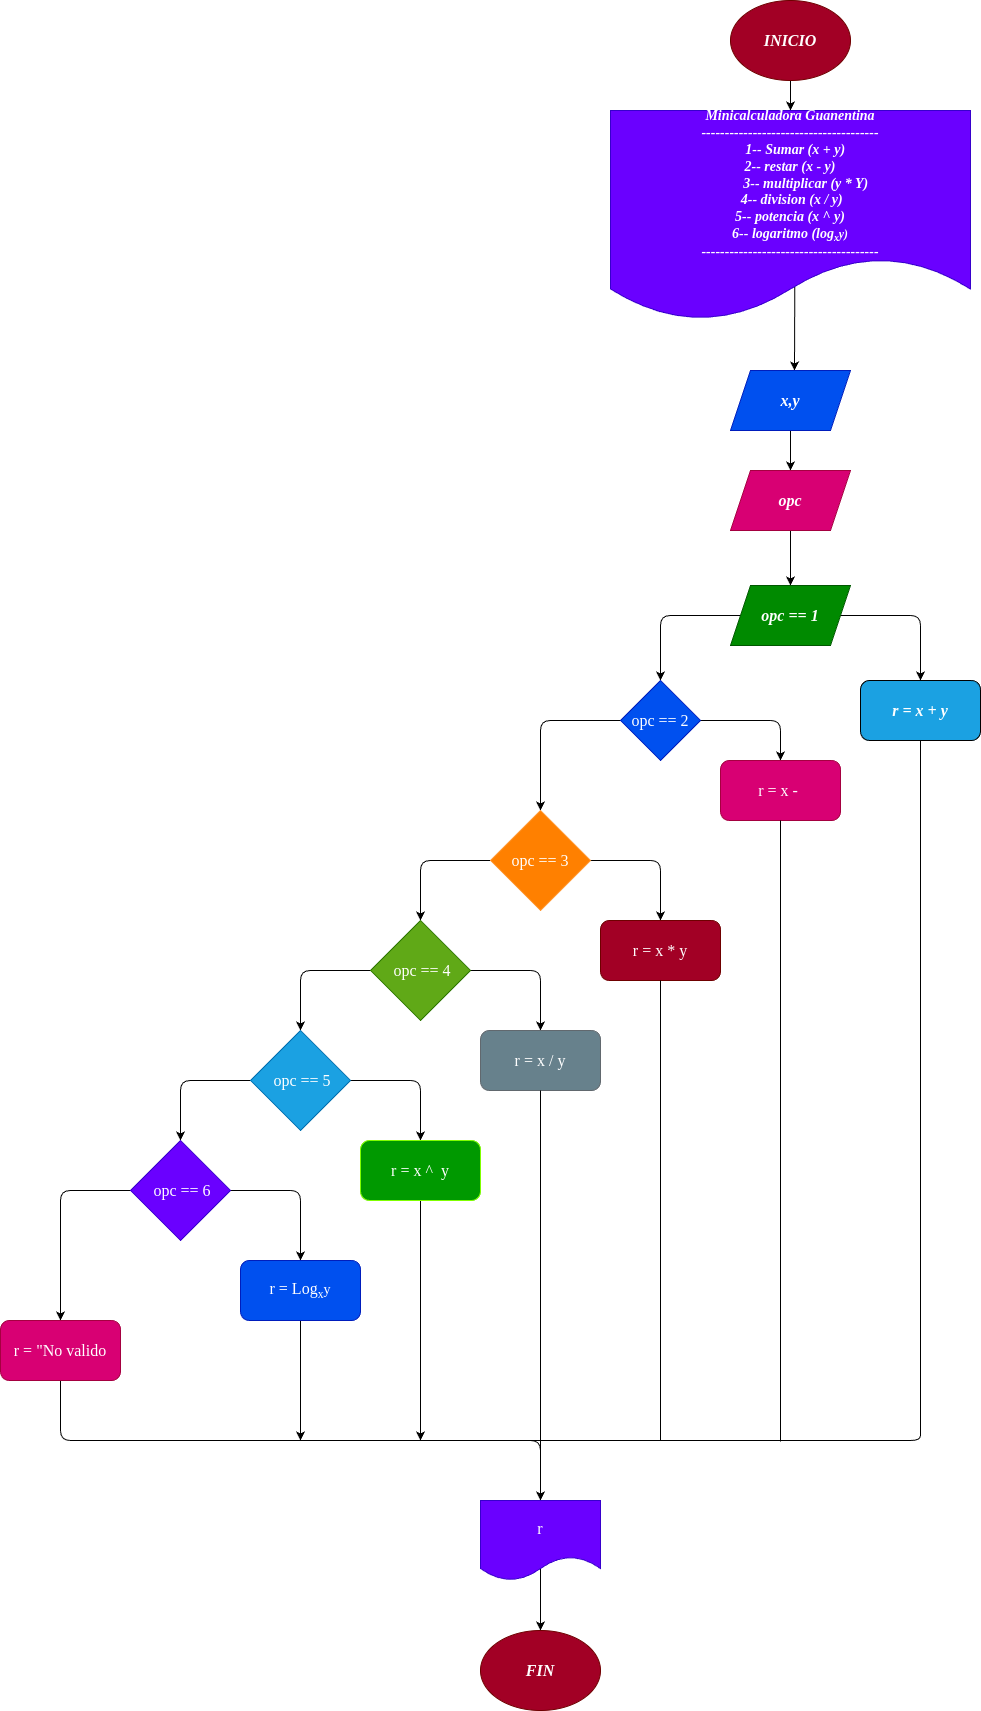

The diagram above was exported from draw.io. Its source (the exported page's mxGraphModel, read from the mxfile embedded in the PNG):
<mxGraphModel dx="1006" dy="383" grid="1" gridSize="10" guides="1" tooltips="1" connect="1" arrows="1" fold="1" page="1" pageScale="1" pageWidth="827" pageHeight="1169" math="0" shadow="0">
  <root>
    <mxCell id="0" />
    <mxCell id="1" parent="0" />
    <mxCell id="6" value="" style="edgeStyle=none;html=1;" edge="1" parent="1" source="2" target="3">
      <mxGeometry relative="1" as="geometry" />
    </mxCell>
    <mxCell id="2" value="INICIO" style="ellipse;whiteSpace=wrap;html=1;fontFamily=Lucida Console;fontStyle=3;fontSize=16;fillColor=#a20025;fontColor=#ffffff;strokeColor=#6F0000;" vertex="1" parent="1">
      <mxGeometry x="150" width="120" height="80" as="geometry" />
    </mxCell>
    <mxCell id="12" value="" style="edgeStyle=none;html=1;fontFamily=Lucida Console;fontSize=14;fontColor=#F5F5F5;exitX=0.512;exitY=0.81;exitDx=0;exitDy=0;exitPerimeter=0;" edge="1" parent="1" source="3" target="4">
      <mxGeometry relative="1" as="geometry">
        <Array as="points">
          <mxPoint x="214" y="370" />
        </Array>
      </mxGeometry>
    </mxCell>
    <mxCell id="3" value="Minicalculadora Guanentina&lt;br&gt;--------------------------------------&lt;br&gt;&amp;nbsp; &amp;nbsp;1-- Sumar (x + y)&lt;br&gt;2-- restar (x - y)&lt;br&gt;&amp;nbsp; &amp;nbsp; &amp;nbsp; &amp;nbsp; &amp;nbsp;3-- multiplicar (y * Y)&lt;br&gt;&amp;nbsp;4-- division (x / y)&lt;br&gt;5-- potencia (x ^ y)&lt;br&gt;6-- logaritmo (log&lt;span style=&quot;font-size: 11.6667px;&quot;&gt;&lt;sub&gt;x&lt;/sub&gt;y)&lt;br&gt;&lt;/span&gt;--------------------------------------" style="shape=document;whiteSpace=wrap;html=1;boundedLbl=1;fontFamily=Lucida Console;fontSize=14;fontStyle=3;fillColor=#6a00ff;fontColor=#ffffff;strokeColor=#3700CC;" vertex="1" parent="1">
      <mxGeometry x="30" y="110" width="360" height="210" as="geometry" />
    </mxCell>
    <mxCell id="8" value="" style="edgeStyle=none;html=1;" edge="1" parent="1" source="4" target="5">
      <mxGeometry relative="1" as="geometry" />
    </mxCell>
    <mxCell id="4" value="&lt;font style=&quot;font-size: 16px;&quot;&gt;x,y&lt;/font&gt;" style="shape=parallelogram;perimeter=parallelogramPerimeter;whiteSpace=wrap;html=1;fixedSize=1;fontSize=14;fontFamily=Lucida Console;fontStyle=3;fillColor=#0050ef;strokeColor=#001DBC;fontColor=#ffffff;" vertex="1" parent="1">
      <mxGeometry x="150" y="370" width="120" height="60" as="geometry" />
    </mxCell>
    <mxCell id="14" value="" style="edgeStyle=none;html=1;fontFamily=Lucida Console;fontSize=16;fontColor=#F5F5F5;" edge="1" parent="1" source="5" target="13">
      <mxGeometry relative="1" as="geometry" />
    </mxCell>
    <mxCell id="5" value="opc" style="shape=parallelogram;perimeter=parallelogramPerimeter;whiteSpace=wrap;html=1;fixedSize=1;fontSize=16;fontStyle=3;fontFamily=Lucida Console;fillColor=#d80073;fontColor=#ffffff;strokeColor=#A50040;" vertex="1" parent="1">
      <mxGeometry x="150" y="470" width="120" height="60" as="geometry" />
    </mxCell>
    <mxCell id="16" value="" style="edgeStyle=none;html=1;fontFamily=Lucida Console;fontSize=16;fontColor=#F5F5F5;" edge="1" parent="1" source="13">
      <mxGeometry relative="1" as="geometry">
        <mxPoint x="340" y="680" as="targetPoint" />
        <Array as="points">
          <mxPoint x="340" y="615" />
        </Array>
      </mxGeometry>
    </mxCell>
    <mxCell id="19" value="" style="edgeStyle=none;html=1;fontFamily=Lucida Console;fontSize=16;fontColor=#F5F5F5;" edge="1" parent="1" source="13">
      <mxGeometry relative="1" as="geometry">
        <mxPoint x="80" y="680" as="targetPoint" />
        <Array as="points">
          <mxPoint x="80" y="615" />
        </Array>
      </mxGeometry>
    </mxCell>
    <mxCell id="13" value="opc == 1" style="shape=parallelogram;perimeter=parallelogramPerimeter;whiteSpace=wrap;html=1;fixedSize=1;fontSize=16;fontStyle=3;fontFamily=Lucida Console;fillColor=#008a00;fontColor=#ffffff;strokeColor=#005700;" vertex="1" parent="1">
      <mxGeometry x="150" y="585" width="120" height="60" as="geometry" />
    </mxCell>
    <mxCell id="20" value="&lt;span style=&quot;&quot;&gt;r = x + y&lt;/span&gt;" style="rounded=1;html=1;labelBackgroundColor=none;fontFamily=Lucida Console;fontSize=16;fontColor=#ffffff;fontStyle=3;fillColor=#1ba1e2;strokeColor=default;whiteSpace=wrap;" vertex="1" parent="1">
      <mxGeometry x="280" y="680" width="120" height="60" as="geometry" />
    </mxCell>
    <mxCell id="23" value="" style="edgeStyle=none;html=1;fontFamily=Lucida Console;fontSize=16;fontColor=#F5F5F5;" edge="1" parent="1" source="21" target="22">
      <mxGeometry relative="1" as="geometry">
        <Array as="points">
          <mxPoint x="-40" y="720" />
        </Array>
      </mxGeometry>
    </mxCell>
    <mxCell id="25" value="" style="edgeStyle=none;html=1;fontFamily=Lucida Console;fontSize=16;fontColor=#F5F5F5;" edge="1" parent="1" source="21" target="24">
      <mxGeometry relative="1" as="geometry">
        <Array as="points">
          <mxPoint x="200" y="720" />
        </Array>
      </mxGeometry>
    </mxCell>
    <mxCell id="21" value="opc == 2" style="rhombus;whiteSpace=wrap;html=1;labelBackgroundColor=none;fontFamily=Lucida Console;fontSize=16;fontColor=#ffffff;fillColor=#0050ef;strokeColor=#001DBC;" vertex="1" parent="1">
      <mxGeometry x="40" y="680" width="80" height="80" as="geometry" />
    </mxCell>
    <mxCell id="27" value="" style="edgeStyle=none;html=1;fontFamily=Lucida Console;fontSize=16;fontColor=#F5F5F5;" edge="1" parent="1" source="22" target="26">
      <mxGeometry relative="1" as="geometry">
        <Array as="points">
          <mxPoint x="80" y="860" />
        </Array>
      </mxGeometry>
    </mxCell>
    <mxCell id="29" value="" style="edgeStyle=none;html=1;fontFamily=Lucida Console;fontSize=16;fontColor=#F5F5F5;" edge="1" parent="1" source="22" target="28">
      <mxGeometry relative="1" as="geometry">
        <Array as="points">
          <mxPoint x="-160" y="860" />
        </Array>
      </mxGeometry>
    </mxCell>
    <mxCell id="22" value="opc == 3" style="rhombus;whiteSpace=wrap;html=1;labelBackgroundColor=none;fontFamily=Lucida Console;fontSize=16;fontColor=#ffffff;fillColor=#FF8000;strokeColor=#FF9933;" vertex="1" parent="1">
      <mxGeometry x="-90" y="810" width="100" height="100" as="geometry" />
    </mxCell>
    <mxCell id="24" value="r = x -&amp;nbsp;" style="rounded=1;whiteSpace=wrap;html=1;fontSize=16;fontFamily=Lucida Console;fontColor=#ffffff;labelBackgroundColor=none;fillColor=#d80073;strokeColor=#A50040;" vertex="1" parent="1">
      <mxGeometry x="140" y="760" width="120" height="60" as="geometry" />
    </mxCell>
    <mxCell id="26" value="r = x * y" style="rounded=1;whiteSpace=wrap;html=1;fontSize=16;fontFamily=Lucida Console;fontColor=#ffffff;labelBackgroundColor=none;fillColor=#a20025;strokeColor=#6F0000;" vertex="1" parent="1">
      <mxGeometry x="20" y="920" width="120" height="60" as="geometry" />
    </mxCell>
    <mxCell id="33" value="" style="edgeStyle=none;html=1;fontFamily=Lucida Console;fontSize=16;fontColor=#F5F5F5;" edge="1" parent="1" source="28" target="32">
      <mxGeometry relative="1" as="geometry">
        <Array as="points">
          <mxPoint x="-40" y="970" />
        </Array>
      </mxGeometry>
    </mxCell>
    <mxCell id="35" value="" style="edgeStyle=none;html=1;fontFamily=Lucida Console;fontSize=16;fontColor=#F5F5F5;" edge="1" parent="1" source="28" target="34">
      <mxGeometry relative="1" as="geometry">
        <Array as="points">
          <mxPoint x="-280" y="970" />
        </Array>
      </mxGeometry>
    </mxCell>
    <mxCell id="28" value="&amp;nbsp;opc == 4" style="rhombus;whiteSpace=wrap;html=1;fontSize=16;fontFamily=Lucida Console;fontColor=#ffffff;labelBackgroundColor=none;fillColor=#60a917;strokeColor=#2D7600;" vertex="1" parent="1">
      <mxGeometry x="-210" y="920" width="100" height="100" as="geometry" />
    </mxCell>
    <mxCell id="32" value="r = x / y" style="rounded=1;whiteSpace=wrap;html=1;fontSize=16;fontFamily=Lucida Console;fontColor=#ffffff;labelBackgroundColor=none;fillColor=#67818C;strokeColor=#61686E;" vertex="1" parent="1">
      <mxGeometry x="-100" y="1030" width="120" height="60" as="geometry" />
    </mxCell>
    <mxCell id="37" value="" style="edgeStyle=none;html=1;fontFamily=Lucida Console;fontSize=16;fontColor=#F5F5F5;" edge="1" parent="1" source="34" target="36">
      <mxGeometry relative="1" as="geometry">
        <Array as="points">
          <mxPoint x="-160" y="1080" />
        </Array>
      </mxGeometry>
    </mxCell>
    <mxCell id="40" value="" style="edgeStyle=none;html=1;fontFamily=Lucida Console;fontSize=16;fontColor=#F5F5F5;" edge="1" parent="1" source="34" target="39">
      <mxGeometry relative="1" as="geometry">
        <Array as="points">
          <mxPoint x="-400" y="1080" />
        </Array>
      </mxGeometry>
    </mxCell>
    <mxCell id="34" value="&amp;nbsp;opc == 5" style="rhombus;whiteSpace=wrap;html=1;fontSize=16;fontFamily=Lucida Console;fontColor=#ffffff;labelBackgroundColor=none;fillColor=#1ba1e2;strokeColor=#006EAF;" vertex="1" parent="1">
      <mxGeometry x="-330" y="1030" width="100" height="100" as="geometry" />
    </mxCell>
    <mxCell id="61" value="" style="edgeStyle=none;html=1;fontFamily=Lucida Console;fontSize=14;fontColor=#F5F5F5;" edge="1" parent="1" source="36">
      <mxGeometry relative="1" as="geometry">
        <mxPoint x="-160" y="1440" as="targetPoint" />
        <Array as="points">
          <mxPoint x="-160" y="1420" />
        </Array>
      </mxGeometry>
    </mxCell>
    <mxCell id="36" value="r = x&amp;nbsp;^&amp;nbsp; y" style="rounded=1;whiteSpace=wrap;html=1;fontSize=16;fontFamily=Lucida Console;fontColor=#ffffff;labelBackgroundColor=none;fillColor=#009900;strokeColor=#80FF00;" vertex="1" parent="1">
      <mxGeometry x="-220" y="1140" width="120" height="60" as="geometry" />
    </mxCell>
    <mxCell id="42" value="" style="edgeStyle=none;html=1;fontFamily=Lucida Console;fontSize=16;fontColor=#F5F5F5;" edge="1" parent="1" source="39" target="41">
      <mxGeometry relative="1" as="geometry">
        <Array as="points">
          <mxPoint x="-280" y="1190" />
        </Array>
      </mxGeometry>
    </mxCell>
    <mxCell id="44" value="" style="edgeStyle=none;html=1;fontFamily=Lucida Console;fontSize=14;fontColor=#F5F5F5;" edge="1" parent="1" source="39" target="43">
      <mxGeometry relative="1" as="geometry">
        <Array as="points">
          <mxPoint x="-520" y="1190" />
        </Array>
      </mxGeometry>
    </mxCell>
    <mxCell id="39" value="&amp;nbsp;opc == 6" style="rhombus;whiteSpace=wrap;html=1;fontSize=16;fontFamily=Lucida Console;fontColor=#ffffff;labelBackgroundColor=none;fillColor=#6a00ff;strokeColor=#3700CC;" vertex="1" parent="1">
      <mxGeometry x="-450" y="1140" width="100" height="100" as="geometry" />
    </mxCell>
    <mxCell id="57" style="html=1;fontFamily=Lucida Console;fontSize=14;fontColor=#F5F5F5;" edge="1" parent="1" source="41">
      <mxGeometry relative="1" as="geometry">
        <mxPoint x="-280" y="1440" as="targetPoint" />
      </mxGeometry>
    </mxCell>
    <mxCell id="46" value="" style="edgeStyle=none;html=1;fontFamily=Lucida Console;fontSize=14;fontColor=#F5F5F5;" edge="1" parent="1" source="43">
      <mxGeometry relative="1" as="geometry">
        <mxPoint x="-40" y="1500" as="targetPoint" />
        <Array as="points">
          <mxPoint x="-520" y="1440" />
          <mxPoint x="-40" y="1440" />
        </Array>
      </mxGeometry>
    </mxCell>
    <mxCell id="43" value="r = &quot;No valido" style="rounded=1;whiteSpace=wrap;html=1;fontSize=16;fontFamily=Lucida Console;fontColor=#ffffff;labelBackgroundColor=none;fillColor=#d80073;strokeColor=#A50040;" vertex="1" parent="1">
      <mxGeometry x="-580" y="1320" width="120" height="60" as="geometry" />
    </mxCell>
    <mxCell id="41" value="r = Log&lt;span style=&quot;font-size: 14px;&quot;&gt;&lt;sub&gt;x&lt;/sub&gt;y&lt;/span&gt;" style="rounded=1;whiteSpace=wrap;html=1;fontSize=16;fontFamily=Lucida Console;fontColor=#ffffff;labelBackgroundColor=none;fillColor=#0050ef;strokeColor=#001DBC;" vertex="1" parent="1">
      <mxGeometry x="-340" y="1260" width="120" height="60" as="geometry" />
    </mxCell>
    <mxCell id="63" value="" style="endArrow=none;html=1;fontFamily=Lucida Console;fontSize=14;fontColor=#F5F5F5;entryX=0.5;entryY=1;entryDx=0;entryDy=0;" edge="1" parent="1" target="20">
      <mxGeometry width="50" height="50" relative="1" as="geometry">
        <mxPoint x="-66" y="1440" as="sourcePoint" />
        <mxPoint x="350" y="830" as="targetPoint" />
        <Array as="points">
          <mxPoint x="340" y="1440" />
          <mxPoint x="340" y="1430" />
          <mxPoint x="340" y="830" />
        </Array>
      </mxGeometry>
    </mxCell>
    <mxCell id="65" value="" style="endArrow=none;html=1;fontFamily=Lucida Console;fontSize=14;fontColor=#F5F5F5;entryX=0.5;entryY=1;entryDx=0;entryDy=0;" edge="1" parent="1" target="24">
      <mxGeometry width="50" height="50" relative="1" as="geometry">
        <mxPoint x="200" y="1441" as="sourcePoint" />
        <mxPoint x="200" y="890" as="targetPoint" />
        <Array as="points">
          <mxPoint x="200" y="920" />
        </Array>
      </mxGeometry>
    </mxCell>
    <mxCell id="66" value="" style="endArrow=none;html=1;fontFamily=Lucida Console;fontSize=14;fontColor=#F5F5F5;entryX=0.5;entryY=1;entryDx=0;entryDy=0;" edge="1" parent="1" target="32">
      <mxGeometry width="50" height="50" relative="1" as="geometry">
        <mxPoint x="-40" y="1450" as="sourcePoint" />
        <mxPoint x="10" y="1220" as="targetPoint" />
      </mxGeometry>
    </mxCell>
    <mxCell id="67" value="" style="endArrow=none;html=1;fontFamily=Lucida Console;fontSize=14;fontColor=#F5F5F5;entryX=0.5;entryY=1;entryDx=0;entryDy=0;" edge="1" parent="1" target="26">
      <mxGeometry width="50" height="50" relative="1" as="geometry">
        <mxPoint x="80" y="1440" as="sourcePoint" />
        <mxPoint x="10" y="990" as="targetPoint" />
        <Array as="points">
          <mxPoint x="80" y="1080" />
        </Array>
      </mxGeometry>
    </mxCell>
    <mxCell id="70" value="" style="edgeStyle=none;html=1;fontFamily=Lucida Console;fontSize=16;fontColor=#F5F5F5;" edge="1" parent="1" target="69">
      <mxGeometry relative="1" as="geometry">
        <mxPoint x="-40" y="1560" as="sourcePoint" />
      </mxGeometry>
    </mxCell>
    <mxCell id="68" value="&lt;font style=&quot;font-size: 16px;&quot;&gt;r&lt;/font&gt;" style="shape=document;whiteSpace=wrap;html=1;boundedLbl=1;labelBackgroundColor=none;fontFamily=Lucida Console;fontSize=14;fontColor=#ffffff;fillColor=#6a00ff;strokeColor=#3700CC;" vertex="1" parent="1">
      <mxGeometry x="-100" y="1500" width="120" height="80" as="geometry" />
    </mxCell>
    <mxCell id="69" value="&lt;b&gt;&lt;i&gt;FIN&lt;/i&gt;&lt;/b&gt;" style="ellipse;whiteSpace=wrap;html=1;labelBackgroundColor=none;fontFamily=Lucida Console;fontSize=16;fontColor=#ffffff;fillColor=#a20025;strokeColor=#6F0000;" vertex="1" parent="1">
      <mxGeometry x="-100" y="1630" width="120" height="80" as="geometry" />
    </mxCell>
  </root>
</mxGraphModel>